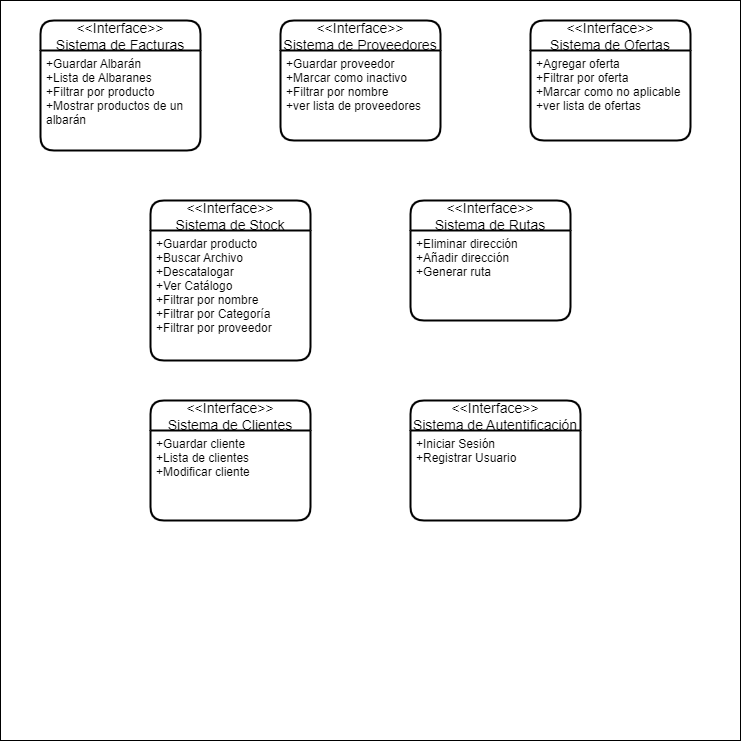

The diagram above was exported from draw.io. Its source (the exported page's mxGraphModel, read from the mxfile embedded in the PNG):
<mxGraphModel dx="868" dy="425" grid="1" gridSize="10" guides="1" tooltips="1" connect="1" arrows="1" fold="1" page="1" pageScale="1" pageWidth="850" pageHeight="1100" math="0" shadow="0">
  <root>
    <mxCell id="0" />
    <mxCell id="1" parent="0" />
    <mxCell id="1g7jRJfHM8kLDeRTYxyA-3" value="" style="whiteSpace=wrap;html=1;aspect=fixed;" vertex="1" parent="1">
      <mxGeometry x="50" y="140" width="740" height="740" as="geometry" />
    </mxCell>
    <mxCell id="1g7jRJfHM8kLDeRTYxyA-6" value="&lt;&lt;Interface&gt;&gt;&#10;Sistema de Ofertas" style="swimlane;childLayout=stackLayout;horizontal=1;startSize=30;horizontalStack=0;rounded=1;fontSize=14;fontStyle=0;strokeWidth=2;resizeParent=0;resizeLast=1;shadow=0;dashed=0;align=center;" vertex="1" parent="1">
      <mxGeometry x="580" y="160" width="160" height="120" as="geometry" />
    </mxCell>
    <mxCell id="1g7jRJfHM8kLDeRTYxyA-7" value="+Agregar oferta&#10;+Filtrar por oferta&#10;+Marcar como no aplicable&#10;+ver lista de ofertas&#10;" style="align=left;strokeColor=none;fillColor=none;spacingLeft=4;fontSize=12;verticalAlign=top;resizable=0;rotatable=0;part=1;" vertex="1" parent="1g7jRJfHM8kLDeRTYxyA-6">
      <mxGeometry y="30" width="160" height="90" as="geometry" />
    </mxCell>
    <mxCell id="1g7jRJfHM8kLDeRTYxyA-8" value="&lt;&lt;Interface&gt;&gt;&#10;Sistema de Facturas" style="swimlane;childLayout=stackLayout;horizontal=1;startSize=30;horizontalStack=0;rounded=1;fontSize=14;fontStyle=0;strokeWidth=2;resizeParent=0;resizeLast=1;shadow=0;dashed=0;align=center;" vertex="1" parent="1">
      <mxGeometry x="90" y="160" width="160" height="130" as="geometry" />
    </mxCell>
    <mxCell id="1g7jRJfHM8kLDeRTYxyA-9" value="+Guardar Albarán&#10;+Lista de Albaranes&#10;+Filtrar por producto&#10;+Mostrar productos de un&#10;albarán&#10;" style="align=left;strokeColor=none;fillColor=none;spacingLeft=4;fontSize=12;verticalAlign=top;resizable=0;rotatable=0;part=1;" vertex="1" parent="1g7jRJfHM8kLDeRTYxyA-8">
      <mxGeometry y="30" width="160" height="100" as="geometry" />
    </mxCell>
    <mxCell id="1g7jRJfHM8kLDeRTYxyA-10" value="&lt;&lt;Interface&gt;&gt;&#10;Sistema de Stock" style="swimlane;childLayout=stackLayout;horizontal=1;startSize=30;horizontalStack=0;rounded=1;fontSize=14;fontStyle=0;strokeWidth=2;resizeParent=0;resizeLast=1;shadow=0;dashed=0;align=center;" vertex="1" parent="1">
      <mxGeometry x="200" y="340" width="160" height="160" as="geometry" />
    </mxCell>
    <mxCell id="1g7jRJfHM8kLDeRTYxyA-11" value="+Guardar producto&#10;+Buscar Archivo&#10;+Descatalogar&#10;+Ver Catálogo&#10;+Filtrar por nombre&#10;+Filtrar por Categoría&#10;+Filtrar por proveedor" style="align=left;strokeColor=none;fillColor=none;spacingLeft=4;fontSize=12;verticalAlign=top;resizable=0;rotatable=0;part=1;" vertex="1" parent="1g7jRJfHM8kLDeRTYxyA-10">
      <mxGeometry y="30" width="160" height="130" as="geometry" />
    </mxCell>
    <mxCell id="1g7jRJfHM8kLDeRTYxyA-12" value="&lt;&lt;Interface&gt;&gt;&#10;Sistema de Proveedores" style="swimlane;childLayout=stackLayout;horizontal=1;startSize=30;horizontalStack=0;rounded=1;fontSize=14;fontStyle=0;strokeWidth=2;resizeParent=0;resizeLast=1;shadow=0;dashed=0;align=center;" vertex="1" parent="1">
      <mxGeometry x="330" y="160" width="160" height="120" as="geometry" />
    </mxCell>
    <mxCell id="1g7jRJfHM8kLDeRTYxyA-13" value="+Guardar proveedor&#10;+Marcar como inactivo&#10;+Filtrar por nombre&#10;+ver lista de proveedores" style="align=left;strokeColor=none;fillColor=none;spacingLeft=4;fontSize=12;verticalAlign=top;resizable=0;rotatable=0;part=1;" vertex="1" parent="1g7jRJfHM8kLDeRTYxyA-12">
      <mxGeometry y="30" width="160" height="90" as="geometry" />
    </mxCell>
    <mxCell id="1g7jRJfHM8kLDeRTYxyA-14" value="&lt;&lt;Interface&gt;&gt;&#10;Sistema de Rutas" style="swimlane;childLayout=stackLayout;horizontal=1;startSize=30;horizontalStack=0;rounded=1;fontSize=14;fontStyle=0;strokeWidth=2;resizeParent=0;resizeLast=1;shadow=0;dashed=0;align=center;" vertex="1" parent="1">
      <mxGeometry x="460" y="340" width="160" height="120" as="geometry" />
    </mxCell>
    <mxCell id="1g7jRJfHM8kLDeRTYxyA-15" value="+Eliminar dirección&#10;+Añadir dirección&#10;+Generar ruta" style="align=left;strokeColor=none;fillColor=none;spacingLeft=4;fontSize=12;verticalAlign=top;resizable=0;rotatable=0;part=1;" vertex="1" parent="1g7jRJfHM8kLDeRTYxyA-14">
      <mxGeometry y="30" width="160" height="90" as="geometry" />
    </mxCell>
    <mxCell id="1g7jRJfHM8kLDeRTYxyA-22" value="&lt;&lt;Interface&gt;&gt;&#10;Sistema de Clientes" style="swimlane;childLayout=stackLayout;horizontal=1;startSize=30;horizontalStack=0;rounded=1;fontSize=14;fontStyle=0;strokeWidth=2;resizeParent=0;resizeLast=1;shadow=0;dashed=0;align=center;" vertex="1" parent="1">
      <mxGeometry x="200" y="540" width="160" height="120" as="geometry" />
    </mxCell>
    <mxCell id="1g7jRJfHM8kLDeRTYxyA-23" value="+Guardar cliente&#10;+Lista de clientes&#10;+Modificar cliente" style="align=left;strokeColor=none;fillColor=none;spacingLeft=4;fontSize=12;verticalAlign=top;resizable=0;rotatable=0;part=1;" vertex="1" parent="1g7jRJfHM8kLDeRTYxyA-22">
      <mxGeometry y="30" width="160" height="90" as="geometry" />
    </mxCell>
    <mxCell id="1g7jRJfHM8kLDeRTYxyA-25" value="&lt;&lt;Interface&gt;&gt;&#10;Sistema de Autentificación" style="swimlane;childLayout=stackLayout;horizontal=1;startSize=30;horizontalStack=0;rounded=1;fontSize=14;fontStyle=0;strokeWidth=2;resizeParent=0;resizeLast=1;shadow=0;dashed=0;align=center;" vertex="1" parent="1">
      <mxGeometry x="460" y="540" width="170" height="120" as="geometry" />
    </mxCell>
    <mxCell id="1g7jRJfHM8kLDeRTYxyA-26" value="+Iniciar Sesión&#10;+Registrar Usuario" style="align=left;strokeColor=none;fillColor=none;spacingLeft=4;fontSize=12;verticalAlign=top;resizable=0;rotatable=0;part=1;" vertex="1" parent="1g7jRJfHM8kLDeRTYxyA-25">
      <mxGeometry y="30" width="170" height="90" as="geometry" />
    </mxCell>
  </root>
</mxGraphModel>